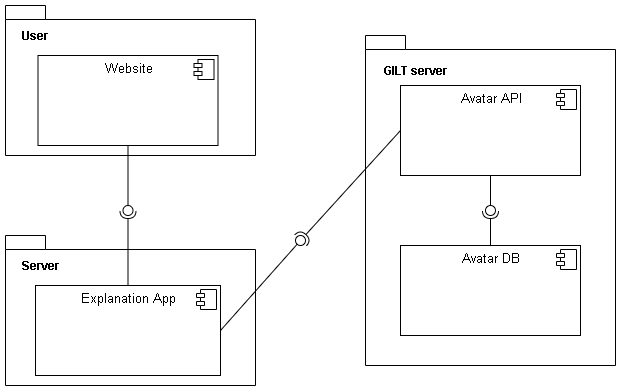

The diagram above was exported from draw.io. Its source (the exported page's mxGraphModel, read from the mxfile embedded in the PNG):
<mxGraphModel dx="1422" dy="751" grid="1" gridSize="10" guides="1" tooltips="1" connect="1" arrows="1" fold="1" page="1" pageScale="1" pageWidth="827" pageHeight="1169" math="0" shadow="0">
  <root>
    <mxCell id="0" />
    <mxCell id="1" parent="0" />
    <mxCell id="pBNKaGoS1km_KQyFbF-W-1" value="" style="shape=folder;fontStyle=1;spacingTop=10;tabWidth=40;tabHeight=14;tabPosition=left;html=1;" vertex="1" parent="1">
      <mxGeometry x="130" y="340" width="250" height="150" as="geometry" />
    </mxCell>
    <mxCell id="pBNKaGoS1km_KQyFbF-W-5" value="" style="shape=folder;fontStyle=1;spacingTop=10;tabWidth=40;tabHeight=14;tabPosition=left;html=1;" vertex="1" parent="1">
      <mxGeometry x="130" y="570" width="250" height="150" as="geometry" />
    </mxCell>
    <mxCell id="pBNKaGoS1km_KQyFbF-W-6" value="&lt;p style=&quot;margin: 0px ; margin-top: 6px ; text-align: center&quot;&gt;&lt;font style=&quot;font-size: 13px&quot;&gt;Explanation App&lt;/font&gt;&lt;/p&gt;" style="align=left;overflow=fill;html=1;" vertex="1" parent="1">
      <mxGeometry x="160" y="620" width="185" height="90" as="geometry" />
    </mxCell>
    <mxCell id="pBNKaGoS1km_KQyFbF-W-7" value="" style="shape=component;jettyWidth=8;jettyHeight=4;" vertex="1" parent="pBNKaGoS1km_KQyFbF-W-6">
      <mxGeometry x="1" width="20" height="20" relative="1" as="geometry">
        <mxPoint x="-24" y="4" as="offset" />
      </mxGeometry>
    </mxCell>
    <mxCell id="pBNKaGoS1km_KQyFbF-W-8" value="" style="shape=folder;fontStyle=1;spacingTop=10;tabWidth=40;tabHeight=14;tabPosition=left;html=1;" vertex="1" parent="1">
      <mxGeometry x="490" y="370" width="250" height="330" as="geometry" />
    </mxCell>
    <mxCell id="pBNKaGoS1km_KQyFbF-W-11" value="" style="rounded=0;orthogonalLoop=1;jettySize=auto;html=1;endArrow=none;endFill=0;exitX=0.5;exitY=1;exitDx=0;exitDy=0;" edge="1" target="pBNKaGoS1km_KQyFbF-W-13" parent="1" source="pBNKaGoS1km_KQyFbF-W-16">
      <mxGeometry relative="1" as="geometry">
        <mxPoint x="360" y="435" as="sourcePoint" />
      </mxGeometry>
    </mxCell>
    <mxCell id="pBNKaGoS1km_KQyFbF-W-12" value="" style="rounded=0;orthogonalLoop=1;jettySize=auto;html=1;endArrow=halfCircle;endFill=0;entryX=0.5;entryY=0.5;entryDx=0;entryDy=0;endSize=6;strokeWidth=1;exitX=0.5;exitY=0;exitDx=0;exitDy=0;" edge="1" target="pBNKaGoS1km_KQyFbF-W-13" parent="1" source="pBNKaGoS1km_KQyFbF-W-6">
      <mxGeometry relative="1" as="geometry">
        <mxPoint x="430" y="505" as="sourcePoint" />
      </mxGeometry>
    </mxCell>
    <mxCell id="pBNKaGoS1km_KQyFbF-W-13" value="" style="ellipse;whiteSpace=wrap;html=1;fontFamily=Helvetica;fontSize=12;fontColor=#000000;align=center;strokeColor=#000000;fillColor=#ffffff;points=[];aspect=fixed;resizable=0;" vertex="1" parent="1">
      <mxGeometry x="247.5" y="540" width="10" height="10" as="geometry" />
    </mxCell>
    <mxCell id="pBNKaGoS1km_KQyFbF-W-16" value="&lt;p style=&quot;margin: 0px ; margin-top: 6px ; text-align: center&quot;&gt;&lt;font style=&quot;font-size: 13px&quot;&gt;Website&lt;/font&gt;&lt;/p&gt;" style="align=left;overflow=fill;html=1;" vertex="1" parent="1">
      <mxGeometry x="162.5" y="390" width="180" height="90" as="geometry" />
    </mxCell>
    <mxCell id="pBNKaGoS1km_KQyFbF-W-17" value="" style="shape=component;jettyWidth=8;jettyHeight=4;" vertex="1" parent="pBNKaGoS1km_KQyFbF-W-16">
      <mxGeometry x="1" width="20" height="20" relative="1" as="geometry">
        <mxPoint x="-24" y="4" as="offset" />
      </mxGeometry>
    </mxCell>
    <mxCell id="pBNKaGoS1km_KQyFbF-W-18" value="&lt;p style=&quot;margin: 0px ; margin-top: 6px ; text-align: center&quot;&gt;&lt;font style=&quot;font-size: 13px&quot;&gt;Avatar API&lt;/font&gt;&lt;/p&gt;" style="align=left;overflow=fill;html=1;" vertex="1" parent="1">
      <mxGeometry x="525" y="420" width="180" height="90" as="geometry" />
    </mxCell>
    <mxCell id="pBNKaGoS1km_KQyFbF-W-19" value="" style="shape=component;jettyWidth=8;jettyHeight=4;" vertex="1" parent="pBNKaGoS1km_KQyFbF-W-18">
      <mxGeometry x="1" width="20" height="20" relative="1" as="geometry">
        <mxPoint x="-24" y="4" as="offset" />
      </mxGeometry>
    </mxCell>
    <mxCell id="pBNKaGoS1km_KQyFbF-W-20" value="" style="rounded=0;orthogonalLoop=1;jettySize=auto;html=1;endArrow=none;endFill=0;exitX=1;exitY=0.5;exitDx=0;exitDy=0;" edge="1" target="pBNKaGoS1km_KQyFbF-W-22" parent="1" source="pBNKaGoS1km_KQyFbF-W-6">
      <mxGeometry relative="1" as="geometry">
        <mxPoint x="390" y="505" as="sourcePoint" />
      </mxGeometry>
    </mxCell>
    <mxCell id="pBNKaGoS1km_KQyFbF-W-21" value="" style="rounded=0;orthogonalLoop=1;jettySize=auto;html=1;endArrow=halfCircle;endFill=0;entryX=0.5;entryY=0.5;entryDx=0;entryDy=0;endSize=6;strokeWidth=1;exitX=0;exitY=0.5;exitDx=0;exitDy=0;" edge="1" target="pBNKaGoS1km_KQyFbF-W-22" parent="1" source="pBNKaGoS1km_KQyFbF-W-18">
      <mxGeometry relative="1" as="geometry">
        <mxPoint x="812.5" y="525" as="sourcePoint" />
      </mxGeometry>
    </mxCell>
    <mxCell id="pBNKaGoS1km_KQyFbF-W-22" value="" style="ellipse;whiteSpace=wrap;html=1;fontFamily=Helvetica;fontSize=12;fontColor=#000000;align=center;strokeColor=#000000;fillColor=#ffffff;points=[];aspect=fixed;resizable=0;" vertex="1" parent="1">
      <mxGeometry x="420" y="570" width="10" height="10" as="geometry" />
    </mxCell>
    <mxCell id="pBNKaGoS1km_KQyFbF-W-23" value="&lt;b&gt;User&lt;/b&gt;" style="text;html=1;align=center;verticalAlign=middle;resizable=0;points=[];autosize=1;" vertex="1" parent="1">
      <mxGeometry x="140" y="360" width="40" height="20" as="geometry" />
    </mxCell>
    <mxCell id="pBNKaGoS1km_KQyFbF-W-24" value="&lt;b&gt;GILT server&lt;/b&gt;" style="text;html=1;align=center;verticalAlign=middle;resizable=0;points=[];autosize=1;" vertex="1" parent="1">
      <mxGeometry x="500" y="395" width="80" height="20" as="geometry" />
    </mxCell>
    <mxCell id="pBNKaGoS1km_KQyFbF-W-25" value="&lt;b&gt;Server&lt;/b&gt;" style="text;html=1;align=center;verticalAlign=middle;resizable=0;points=[];autosize=1;" vertex="1" parent="1">
      <mxGeometry x="140" y="590" width="50" height="20" as="geometry" />
    </mxCell>
    <mxCell id="pBNKaGoS1km_KQyFbF-W-28" value="&lt;p style=&quot;margin: 0px ; margin-top: 6px ; text-align: center&quot;&gt;&lt;font style=&quot;font-size: 13px&quot;&gt;Avatar DB&lt;/font&gt;&lt;/p&gt;" style="align=left;overflow=fill;html=1;" vertex="1" parent="1">
      <mxGeometry x="525" y="580" width="180" height="90" as="geometry" />
    </mxCell>
    <mxCell id="pBNKaGoS1km_KQyFbF-W-29" value="" style="shape=component;jettyWidth=8;jettyHeight=4;" vertex="1" parent="pBNKaGoS1km_KQyFbF-W-28">
      <mxGeometry x="1" width="20" height="20" relative="1" as="geometry">
        <mxPoint x="-24" y="4" as="offset" />
      </mxGeometry>
    </mxCell>
    <mxCell id="pBNKaGoS1km_KQyFbF-W-30" value="" style="rounded=0;orthogonalLoop=1;jettySize=auto;html=1;endArrow=none;endFill=0;exitX=0.5;exitY=1;exitDx=0;exitDy=0;" edge="1" target="pBNKaGoS1km_KQyFbF-W-32" parent="1" source="pBNKaGoS1km_KQyFbF-W-18">
      <mxGeometry relative="1" as="geometry">
        <mxPoint x="380" y="745" as="sourcePoint" />
      </mxGeometry>
    </mxCell>
    <mxCell id="pBNKaGoS1km_KQyFbF-W-31" value="" style="rounded=0;orthogonalLoop=1;jettySize=auto;html=1;endArrow=halfCircle;endFill=0;entryX=0.5;entryY=0.5;entryDx=0;entryDy=0;endSize=6;strokeWidth=1;exitX=0.5;exitY=0;exitDx=0;exitDy=0;" edge="1" target="pBNKaGoS1km_KQyFbF-W-32" parent="1" source="pBNKaGoS1km_KQyFbF-W-28">
      <mxGeometry relative="1" as="geometry">
        <mxPoint x="420" y="745" as="sourcePoint" />
      </mxGeometry>
    </mxCell>
    <mxCell id="pBNKaGoS1km_KQyFbF-W-32" value="" style="ellipse;whiteSpace=wrap;html=1;fontFamily=Helvetica;fontSize=12;fontColor=#000000;align=center;strokeColor=#000000;fillColor=#ffffff;points=[];aspect=fixed;resizable=0;" vertex="1" parent="1">
      <mxGeometry x="610" y="540" width="10" height="10" as="geometry" />
    </mxCell>
  </root>
</mxGraphModel>